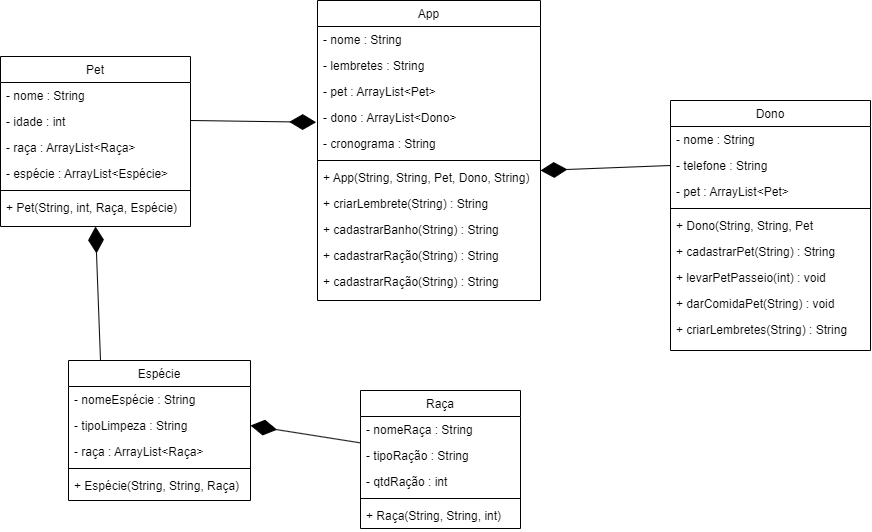

The diagram above was exported from draw.io. Its source (the exported page's mxGraphModel, read from the mxfile embedded in the PNG):
<mxGraphModel dx="1400" dy="565" grid="1" gridSize="10" guides="1" tooltips="1" connect="1" arrows="1" fold="1" page="1" pageScale="1" pageWidth="827" pageHeight="1169" math="0" shadow="0">
  <root>
    <mxCell id="WIyWlLk6GJQsqaUBKTNV-0" />
    <mxCell id="WIyWlLk6GJQsqaUBKTNV-1" parent="WIyWlLk6GJQsqaUBKTNV-0" />
    <mxCell id="zkfFHV4jXpPFQw0GAbJ--0" value="Pet" style="swimlane;fontStyle=0;align=center;verticalAlign=top;childLayout=stackLayout;horizontal=1;startSize=26;horizontalStack=0;resizeParent=1;resizeLast=0;collapsible=1;marginBottom=0;rounded=0;shadow=0;strokeWidth=1;" parent="WIyWlLk6GJQsqaUBKTNV-1" vertex="1">
      <mxGeometry x="510" y="76" width="190" height="170" as="geometry">
        <mxRectangle x="230" y="140" width="160" height="26" as="alternateBounds" />
      </mxGeometry>
    </mxCell>
    <mxCell id="zkfFHV4jXpPFQw0GAbJ--1" value="- nome : String" style="text;align=left;verticalAlign=top;spacingLeft=4;spacingRight=4;overflow=hidden;rotatable=0;points=[[0,0.5],[1,0.5]];portConstraint=eastwest;" parent="zkfFHV4jXpPFQw0GAbJ--0" vertex="1">
      <mxGeometry y="26" width="190" height="26" as="geometry" />
    </mxCell>
    <mxCell id="rlSiFUKuRu2OhaQrIB4F-37" value="- idade : int" style="text;align=left;verticalAlign=top;spacingLeft=4;spacingRight=4;overflow=hidden;rotatable=0;points=[[0,0.5],[1,0.5]];portConstraint=eastwest;" vertex="1" parent="zkfFHV4jXpPFQw0GAbJ--0">
      <mxGeometry y="52" width="190" height="26" as="geometry" />
    </mxCell>
    <mxCell id="rlSiFUKuRu2OhaQrIB4F-34" value="- raça : ArrayList&lt;Raça&gt;" style="text;align=left;verticalAlign=top;spacingLeft=4;spacingRight=4;overflow=hidden;rotatable=0;points=[[0,0.5],[1,0.5]];portConstraint=eastwest;" vertex="1" parent="zkfFHV4jXpPFQw0GAbJ--0">
      <mxGeometry y="78" width="190" height="26" as="geometry" />
    </mxCell>
    <mxCell id="rlSiFUKuRu2OhaQrIB4F-33" value="- espécie : ArrayList&lt;Espécie&gt;" style="text;align=left;verticalAlign=top;spacingLeft=4;spacingRight=4;overflow=hidden;rotatable=0;points=[[0,0.5],[1,0.5]];portConstraint=eastwest;" vertex="1" parent="zkfFHV4jXpPFQw0GAbJ--0">
      <mxGeometry y="104" width="190" height="26" as="geometry" />
    </mxCell>
    <mxCell id="zkfFHV4jXpPFQw0GAbJ--4" value="" style="line;html=1;strokeWidth=1;align=left;verticalAlign=middle;spacingTop=-1;spacingLeft=3;spacingRight=3;rotatable=0;labelPosition=right;points=[];portConstraint=eastwest;" parent="zkfFHV4jXpPFQw0GAbJ--0" vertex="1">
      <mxGeometry y="130" width="190" height="8" as="geometry" />
    </mxCell>
    <mxCell id="zkfFHV4jXpPFQw0GAbJ--5" value="+ Pet(String, int, Raça, Espécie)" style="text;align=left;verticalAlign=top;spacingLeft=4;spacingRight=4;overflow=hidden;rotatable=0;points=[[0,0.5],[1,0.5]];portConstraint=eastwest;" parent="zkfFHV4jXpPFQw0GAbJ--0" vertex="1">
      <mxGeometry y="138" width="190" height="26" as="geometry" />
    </mxCell>
    <mxCell id="zkfFHV4jXpPFQw0GAbJ--6" value="Raça" style="swimlane;fontStyle=0;align=center;verticalAlign=top;childLayout=stackLayout;horizontal=1;startSize=26;horizontalStack=0;resizeParent=1;resizeLast=0;collapsible=1;marginBottom=0;rounded=0;shadow=0;strokeWidth=1;" parent="WIyWlLk6GJQsqaUBKTNV-1" vertex="1">
      <mxGeometry x="870" y="410" width="160" height="138" as="geometry">
        <mxRectangle x="130" y="380" width="160" height="26" as="alternateBounds" />
      </mxGeometry>
    </mxCell>
    <mxCell id="zkfFHV4jXpPFQw0GAbJ--8" value="- nomeRaça : String" style="text;align=left;verticalAlign=top;spacingLeft=4;spacingRight=4;overflow=hidden;rotatable=0;points=[[0,0.5],[1,0.5]];portConstraint=eastwest;rounded=0;shadow=0;html=0;" parent="zkfFHV4jXpPFQw0GAbJ--6" vertex="1">
      <mxGeometry y="26" width="160" height="26" as="geometry" />
    </mxCell>
    <mxCell id="zkfFHV4jXpPFQw0GAbJ--7" value="- tipoRação : String" style="text;align=left;verticalAlign=top;spacingLeft=4;spacingRight=4;overflow=hidden;rotatable=0;points=[[0,0.5],[1,0.5]];portConstraint=eastwest;" parent="zkfFHV4jXpPFQw0GAbJ--6" vertex="1">
      <mxGeometry y="52" width="160" height="26" as="geometry" />
    </mxCell>
    <mxCell id="rlSiFUKuRu2OhaQrIB4F-41" value="- qtdRação : int" style="text;align=left;verticalAlign=top;spacingLeft=4;spacingRight=4;overflow=hidden;rotatable=0;points=[[0,0.5],[1,0.5]];portConstraint=eastwest;" vertex="1" parent="zkfFHV4jXpPFQw0GAbJ--6">
      <mxGeometry y="78" width="160" height="26" as="geometry" />
    </mxCell>
    <mxCell id="zkfFHV4jXpPFQw0GAbJ--9" value="" style="line;html=1;strokeWidth=1;align=left;verticalAlign=middle;spacingTop=-1;spacingLeft=3;spacingRight=3;rotatable=0;labelPosition=right;points=[];portConstraint=eastwest;" parent="zkfFHV4jXpPFQw0GAbJ--6" vertex="1">
      <mxGeometry y="104" width="160" height="8" as="geometry" />
    </mxCell>
    <mxCell id="rlSiFUKuRu2OhaQrIB4F-40" value="+ Raça(String, String, int)" style="text;align=left;verticalAlign=top;spacingLeft=4;spacingRight=4;overflow=hidden;rotatable=0;points=[[0,0.5],[1,0.5]];portConstraint=eastwest;" vertex="1" parent="zkfFHV4jXpPFQw0GAbJ--6">
      <mxGeometry y="112" width="160" height="26" as="geometry" />
    </mxCell>
    <mxCell id="zkfFHV4jXpPFQw0GAbJ--13" value="Espécie" style="swimlane;fontStyle=0;align=center;verticalAlign=top;childLayout=stackLayout;horizontal=1;startSize=26;horizontalStack=0;resizeParent=1;resizeLast=0;collapsible=1;marginBottom=0;rounded=0;shadow=0;strokeWidth=1;" parent="WIyWlLk6GJQsqaUBKTNV-1" vertex="1">
      <mxGeometry x="578" y="380" width="182" height="140" as="geometry">
        <mxRectangle x="340" y="380" width="170" height="26" as="alternateBounds" />
      </mxGeometry>
    </mxCell>
    <mxCell id="zkfFHV4jXpPFQw0GAbJ--14" value="- nomeEspécie : String" style="text;align=left;verticalAlign=top;spacingLeft=4;spacingRight=4;overflow=hidden;rotatable=0;points=[[0,0.5],[1,0.5]];portConstraint=eastwest;" parent="zkfFHV4jXpPFQw0GAbJ--13" vertex="1">
      <mxGeometry y="26" width="182" height="26" as="geometry" />
    </mxCell>
    <mxCell id="rlSiFUKuRu2OhaQrIB4F-39" value="- tipoLimpeza : String" style="text;align=left;verticalAlign=top;spacingLeft=4;spacingRight=4;overflow=hidden;rotatable=0;points=[[0,0.5],[1,0.5]];portConstraint=eastwest;" vertex="1" parent="zkfFHV4jXpPFQw0GAbJ--13">
      <mxGeometry y="52" width="182" height="26" as="geometry" />
    </mxCell>
    <mxCell id="rlSiFUKuRu2OhaQrIB4F-45" value="- raça : ArrayList&lt;Raça&gt;" style="text;align=left;verticalAlign=top;spacingLeft=4;spacingRight=4;overflow=hidden;rotatable=0;points=[[0,0.5],[1,0.5]];portConstraint=eastwest;" vertex="1" parent="zkfFHV4jXpPFQw0GAbJ--13">
      <mxGeometry y="78" width="182" height="26" as="geometry" />
    </mxCell>
    <mxCell id="zkfFHV4jXpPFQw0GAbJ--15" value="" style="line;html=1;strokeWidth=1;align=left;verticalAlign=middle;spacingTop=-1;spacingLeft=3;spacingRight=3;rotatable=0;labelPosition=right;points=[];portConstraint=eastwest;" parent="zkfFHV4jXpPFQw0GAbJ--13" vertex="1">
      <mxGeometry y="104" width="182" height="8" as="geometry" />
    </mxCell>
    <mxCell id="rlSiFUKuRu2OhaQrIB4F-44" value="+ Espécie(String, String, Raça)" style="text;align=left;verticalAlign=top;spacingLeft=4;spacingRight=4;overflow=hidden;rotatable=0;points=[[0,0.5],[1,0.5]];portConstraint=eastwest;" vertex="1" parent="zkfFHV4jXpPFQw0GAbJ--13">
      <mxGeometry y="112" width="182" height="26" as="geometry" />
    </mxCell>
    <mxCell id="zkfFHV4jXpPFQw0GAbJ--17" value="App" style="swimlane;fontStyle=0;align=center;verticalAlign=top;childLayout=stackLayout;horizontal=1;startSize=26;horizontalStack=0;resizeParent=1;resizeLast=0;collapsible=1;marginBottom=0;rounded=0;shadow=0;strokeWidth=1;" parent="WIyWlLk6GJQsqaUBKTNV-1" vertex="1">
      <mxGeometry x="827" y="20" width="223" height="300" as="geometry">
        <mxRectangle x="550" y="140" width="160" height="26" as="alternateBounds" />
      </mxGeometry>
    </mxCell>
    <mxCell id="zkfFHV4jXpPFQw0GAbJ--18" value="- nome : String" style="text;align=left;verticalAlign=top;spacingLeft=4;spacingRight=4;overflow=hidden;rotatable=0;points=[[0,0.5],[1,0.5]];portConstraint=eastwest;" parent="zkfFHV4jXpPFQw0GAbJ--17" vertex="1">
      <mxGeometry y="26" width="223" height="26" as="geometry" />
    </mxCell>
    <mxCell id="rlSiFUKuRu2OhaQrIB4F-24" value="- lembretes : String" style="text;align=left;verticalAlign=top;spacingLeft=4;spacingRight=4;overflow=hidden;rotatable=0;points=[[0,0.5],[1,0.5]];portConstraint=eastwest;rounded=0;shadow=0;html=0;" vertex="1" parent="zkfFHV4jXpPFQw0GAbJ--17">
      <mxGeometry y="52" width="223" height="26" as="geometry" />
    </mxCell>
    <mxCell id="zkfFHV4jXpPFQw0GAbJ--19" value="- pet : ArrayList&lt;Pet&gt;" style="text;align=left;verticalAlign=top;spacingLeft=4;spacingRight=4;overflow=hidden;rotatable=0;points=[[0,0.5],[1,0.5]];portConstraint=eastwest;rounded=0;shadow=0;html=0;" parent="zkfFHV4jXpPFQw0GAbJ--17" vertex="1">
      <mxGeometry y="78" width="223" height="26" as="geometry" />
    </mxCell>
    <mxCell id="zkfFHV4jXpPFQw0GAbJ--20" value="- dono : ArrayList&lt;Dono&gt;" style="text;align=left;verticalAlign=top;spacingLeft=4;spacingRight=4;overflow=hidden;rotatable=0;points=[[0,0.5],[1,0.5]];portConstraint=eastwest;rounded=0;shadow=0;html=0;" parent="zkfFHV4jXpPFQw0GAbJ--17" vertex="1">
      <mxGeometry y="104" width="223" height="26" as="geometry" />
    </mxCell>
    <mxCell id="zkfFHV4jXpPFQw0GAbJ--21" value="- cronograma : String" style="text;align=left;verticalAlign=top;spacingLeft=4;spacingRight=4;overflow=hidden;rotatable=0;points=[[0,0.5],[1,0.5]];portConstraint=eastwest;rounded=0;shadow=0;html=0;" parent="zkfFHV4jXpPFQw0GAbJ--17" vertex="1">
      <mxGeometry y="130" width="223" height="26" as="geometry" />
    </mxCell>
    <mxCell id="zkfFHV4jXpPFQw0GAbJ--23" value="" style="line;html=1;strokeWidth=1;align=left;verticalAlign=middle;spacingTop=-1;spacingLeft=3;spacingRight=3;rotatable=0;labelPosition=right;points=[];portConstraint=eastwest;" parent="zkfFHV4jXpPFQw0GAbJ--17" vertex="1">
      <mxGeometry y="156" width="223" height="8" as="geometry" />
    </mxCell>
    <mxCell id="zkfFHV4jXpPFQw0GAbJ--24" value="+ App(String, String, Pet, Dono, String)" style="text;align=left;verticalAlign=top;spacingLeft=4;spacingRight=4;overflow=hidden;rotatable=0;points=[[0,0.5],[1,0.5]];portConstraint=eastwest;" parent="zkfFHV4jXpPFQw0GAbJ--17" vertex="1">
      <mxGeometry y="164" width="223" height="26" as="geometry" />
    </mxCell>
    <mxCell id="zkfFHV4jXpPFQw0GAbJ--25" value="+ criarLembrete(String) : String" style="text;align=left;verticalAlign=top;spacingLeft=4;spacingRight=4;overflow=hidden;rotatable=0;points=[[0,0.5],[1,0.5]];portConstraint=eastwest;" parent="zkfFHV4jXpPFQw0GAbJ--17" vertex="1">
      <mxGeometry y="190" width="223" height="26" as="geometry" />
    </mxCell>
    <mxCell id="rlSiFUKuRu2OhaQrIB4F-50" value="+ cadastrarBanho(String) : String" style="text;align=left;verticalAlign=top;spacingLeft=4;spacingRight=4;overflow=hidden;rotatable=0;points=[[0,0.5],[1,0.5]];portConstraint=eastwest;" vertex="1" parent="zkfFHV4jXpPFQw0GAbJ--17">
      <mxGeometry y="216" width="223" height="26" as="geometry" />
    </mxCell>
    <mxCell id="rlSiFUKuRu2OhaQrIB4F-55" value="+ cadastrarRação(String) : String" style="text;align=left;verticalAlign=top;spacingLeft=4;spacingRight=4;overflow=hidden;rotatable=0;points=[[0,0.5],[1,0.5]];portConstraint=eastwest;" vertex="1" parent="zkfFHV4jXpPFQw0GAbJ--17">
      <mxGeometry y="242" width="223" height="26" as="geometry" />
    </mxCell>
    <mxCell id="rlSiFUKuRu2OhaQrIB4F-54" value="+ cadastrarRação(String) : String" style="text;align=left;verticalAlign=top;spacingLeft=4;spacingRight=4;overflow=hidden;rotatable=0;points=[[0,0.5],[1,0.5]];portConstraint=eastwest;" vertex="1" parent="zkfFHV4jXpPFQw0GAbJ--17">
      <mxGeometry y="268" width="223" height="26" as="geometry" />
    </mxCell>
    <mxCell id="rlSiFUKuRu2OhaQrIB4F-17" value="Dono" style="swimlane;fontStyle=0;align=center;verticalAlign=top;childLayout=stackLayout;horizontal=1;startSize=26;horizontalStack=0;resizeParent=1;resizeLast=0;collapsible=1;marginBottom=0;rounded=0;shadow=0;strokeWidth=1;" vertex="1" parent="WIyWlLk6GJQsqaUBKTNV-1">
      <mxGeometry x="1180" y="120" width="200" height="250" as="geometry">
        <mxRectangle x="230" y="140" width="160" height="26" as="alternateBounds" />
      </mxGeometry>
    </mxCell>
    <mxCell id="rlSiFUKuRu2OhaQrIB4F-18" value="- nome : String" style="text;align=left;verticalAlign=top;spacingLeft=4;spacingRight=4;overflow=hidden;rotatable=0;points=[[0,0.5],[1,0.5]];portConstraint=eastwest;" vertex="1" parent="rlSiFUKuRu2OhaQrIB4F-17">
      <mxGeometry y="26" width="200" height="26" as="geometry" />
    </mxCell>
    <mxCell id="rlSiFUKuRu2OhaQrIB4F-19" value="- telefone : String" style="text;align=left;verticalAlign=top;spacingLeft=4;spacingRight=4;overflow=hidden;rotatable=0;points=[[0,0.5],[1,0.5]];portConstraint=eastwest;rounded=0;shadow=0;html=0;" vertex="1" parent="rlSiFUKuRu2OhaQrIB4F-17">
      <mxGeometry y="52" width="200" height="26" as="geometry" />
    </mxCell>
    <mxCell id="rlSiFUKuRu2OhaQrIB4F-20" value="- pet : ArrayList&lt;Pet&gt;" style="text;align=left;verticalAlign=top;spacingLeft=4;spacingRight=4;overflow=hidden;rotatable=0;points=[[0,0.5],[1,0.5]];portConstraint=eastwest;rounded=0;shadow=0;html=0;" vertex="1" parent="rlSiFUKuRu2OhaQrIB4F-17">
      <mxGeometry y="78" width="200" height="26" as="geometry" />
    </mxCell>
    <mxCell id="rlSiFUKuRu2OhaQrIB4F-21" value="" style="line;html=1;strokeWidth=1;align=left;verticalAlign=middle;spacingTop=-1;spacingLeft=3;spacingRight=3;rotatable=0;labelPosition=right;points=[];portConstraint=eastwest;" vertex="1" parent="rlSiFUKuRu2OhaQrIB4F-17">
      <mxGeometry y="104" width="200" height="8" as="geometry" />
    </mxCell>
    <mxCell id="rlSiFUKuRu2OhaQrIB4F-52" value="+ Dono(String, String, Pet" style="text;align=left;verticalAlign=top;spacingLeft=4;spacingRight=4;overflow=hidden;rotatable=0;points=[[0,0.5],[1,0.5]];portConstraint=eastwest;" vertex="1" parent="rlSiFUKuRu2OhaQrIB4F-17">
      <mxGeometry y="112" width="200" height="26" as="geometry" />
    </mxCell>
    <mxCell id="rlSiFUKuRu2OhaQrIB4F-22" value="+ cadastrarPet(String) : String" style="text;align=left;verticalAlign=top;spacingLeft=4;spacingRight=4;overflow=hidden;rotatable=0;points=[[0,0.5],[1,0.5]];portConstraint=eastwest;" vertex="1" parent="rlSiFUKuRu2OhaQrIB4F-17">
      <mxGeometry y="138" width="200" height="26" as="geometry" />
    </mxCell>
    <mxCell id="rlSiFUKuRu2OhaQrIB4F-56" value="+ levarPetPasseio(int) : void" style="text;align=left;verticalAlign=top;spacingLeft=4;spacingRight=4;overflow=hidden;rotatable=0;points=[[0,0.5],[1,0.5]];portConstraint=eastwest;" vertex="1" parent="rlSiFUKuRu2OhaQrIB4F-17">
      <mxGeometry y="164" width="200" height="26" as="geometry" />
    </mxCell>
    <mxCell id="rlSiFUKuRu2OhaQrIB4F-59" value="+ darComidaPet(String) : void" style="text;align=left;verticalAlign=top;spacingLeft=4;spacingRight=4;overflow=hidden;rotatable=0;points=[[0,0.5],[1,0.5]];portConstraint=eastwest;" vertex="1" parent="rlSiFUKuRu2OhaQrIB4F-17">
      <mxGeometry y="190" width="200" height="26" as="geometry" />
    </mxCell>
    <mxCell id="rlSiFUKuRu2OhaQrIB4F-53" value="+ criarLembretes(String) : String" style="text;align=left;verticalAlign=top;spacingLeft=4;spacingRight=4;overflow=hidden;rotatable=0;points=[[0,0.5],[1,0.5]];portConstraint=eastwest;" vertex="1" parent="rlSiFUKuRu2OhaQrIB4F-17">
      <mxGeometry y="216" width="200" height="26" as="geometry" />
    </mxCell>
    <mxCell id="rlSiFUKuRu2OhaQrIB4F-48" value="" style="endArrow=diamondThin;endFill=1;endSize=24;html=1;rounded=0;entryX=1;entryY=0.5;entryDx=0;entryDy=0;" edge="1" parent="WIyWlLk6GJQsqaUBKTNV-1" source="zkfFHV4jXpPFQw0GAbJ--7" target="rlSiFUKuRu2OhaQrIB4F-39">
      <mxGeometry width="160" relative="1" as="geometry">
        <mxPoint x="440" y="460" as="sourcePoint" />
        <mxPoint x="600" y="460" as="targetPoint" />
      </mxGeometry>
    </mxCell>
    <mxCell id="rlSiFUKuRu2OhaQrIB4F-49" value="" style="endArrow=diamondThin;endFill=1;endSize=24;html=1;rounded=0;entryX=0.5;entryY=1;entryDx=0;entryDy=0;" edge="1" parent="WIyWlLk6GJQsqaUBKTNV-1" target="zkfFHV4jXpPFQw0GAbJ--0">
      <mxGeometry width="160" relative="1" as="geometry">
        <mxPoint x="610" y="380" as="sourcePoint" />
        <mxPoint x="610" y="256" as="targetPoint" />
      </mxGeometry>
    </mxCell>
    <mxCell id="rlSiFUKuRu2OhaQrIB4F-57" value="" style="endArrow=diamondThin;endFill=1;endSize=24;html=1;rounded=0;entryX=-0.006;entryY=0.683;entryDx=0;entryDy=0;entryPerimeter=0;" edge="1" parent="WIyWlLk6GJQsqaUBKTNV-1" target="zkfFHV4jXpPFQw0GAbJ--20">
      <mxGeometry width="160" relative="1" as="geometry">
        <mxPoint x="700" y="140" as="sourcePoint" />
        <mxPoint x="860" y="140" as="targetPoint" />
      </mxGeometry>
    </mxCell>
    <mxCell id="rlSiFUKuRu2OhaQrIB4F-58" value="" style="endArrow=diamondThin;endFill=1;endSize=24;html=1;rounded=0;exitX=0;exitY=0.5;exitDx=0;exitDy=0;" edge="1" parent="WIyWlLk6GJQsqaUBKTNV-1" source="rlSiFUKuRu2OhaQrIB4F-19">
      <mxGeometry width="160" relative="1" as="geometry">
        <mxPoint x="1190" y="156" as="sourcePoint" />
        <mxPoint x="1050" y="190" as="targetPoint" />
      </mxGeometry>
    </mxCell>
  </root>
</mxGraphModel>